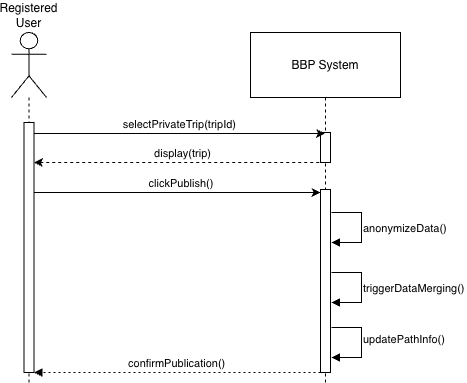

The diagram above was exported from draw.io. Its source (the exported page's mxGraphModel, read from the mxfile embedded in the PNG):
<mxGraphModel dx="1023" dy="938" grid="1" gridSize="10" guides="1" tooltips="1" connect="1" arrows="1" fold="1" page="1" pageScale="1" pageWidth="827" pageHeight="1169" math="0" shadow="0">
  <root>
    <mxCell id="0" />
    <mxCell id="1" parent="0" />
    <mxCell id="2" parent="1" style="shape=umlLifeline;perimeter=lifelinePerimeter;whiteSpace=wrap;container=1;dropTarget=0;collapsible=0;recursiveResize=0;outlineConnect=0;portConstraint=eastwest;newEdgeStyle={&quot;edgeStyle&quot;:&quot;elbowEdgeStyle&quot;,&quot;elbow&quot;:&quot;vertical&quot;,&quot;curved&quot;:0,&quot;rounded&quot;:0};participant=umlActor;verticalAlign=bottom;labelPosition=center;verticalLabelPosition=top;align=center;size=65;strokeColor=#000000;" value="Registered User" vertex="1">
      <mxGeometry height="350" width="35" x="820" y="2180" as="geometry" />
    </mxCell>
    <mxCell id="3" parent="2" style="points=[];perimeter=orthogonalPerimeter;outlineConnect=0;targetShapes=umlLifeline;portConstraint=eastwest;newEdgeStyle={&quot;edgeStyle&quot;:&quot;elbowEdgeStyle&quot;,&quot;elbow&quot;:&quot;vertical&quot;,&quot;curved&quot;:0,&quot;rounded&quot;:0};strokeColor=#000000;" value="" vertex="1">
      <mxGeometry height="250" width="10" x="12.5" y="90" as="geometry" />
    </mxCell>
    <mxCell id="4" parent="1" style="shape=umlLifeline;perimeter=lifelinePerimeter;whiteSpace=wrap;container=1;dropTarget=0;collapsible=0;recursiveResize=0;outlineConnect=0;portConstraint=eastwest;newEdgeStyle={&quot;edgeStyle&quot;:&quot;elbowEdgeStyle&quot;,&quot;elbow&quot;:&quot;vertical&quot;,&quot;curved&quot;:0,&quot;rounded&quot;:0};size=65;strokeColor=#000000;" value="BBP System" vertex="1">
      <mxGeometry height="350" width="150" x="1059" y="2180" as="geometry" />
    </mxCell>
    <mxCell id="5" parent="4" style="points=[];perimeter=orthogonalPerimeter;outlineConnect=0;targetShapes=umlLifeline;portConstraint=eastwest;newEdgeStyle={&quot;edgeStyle&quot;:&quot;elbowEdgeStyle&quot;,&quot;elbow&quot;:&quot;vertical&quot;,&quot;curved&quot;:0,&quot;rounded&quot;:0};strokeColor=#000000;" value="" vertex="1">
      <mxGeometry height="183" width="10" x="70" y="157" as="geometry" />
    </mxCell>
    <mxCell id="6" parent="4" style="points=[];perimeter=orthogonalPerimeter;outlineConnect=0;targetShapes=umlLifeline;portConstraint=eastwest;newEdgeStyle={&quot;edgeStyle&quot;:&quot;elbowEdgeStyle&quot;,&quot;elbow&quot;:&quot;vertical&quot;,&quot;curved&quot;:0,&quot;rounded&quot;:0};strokeColor=#000000;" value="" vertex="1">
      <mxGeometry height="30" width="10" x="70" y="100" as="geometry" />
    </mxCell>
    <mxCell id="7" edge="1" parent="1" source="3" style="verticalAlign=bottom;edgeStyle=elbowEdgeStyle;elbow=vertical;curved=0;rounded=0;endArrow=classic;strokeColor=#000000;endFill=1;" target="4" value="selectPrivateTrip(tripId)">
      <mxGeometry relative="1" as="geometry">
        <Array as="points">
          <mxPoint x="1023" y="2281" />
        </Array>
        <mxPoint x="850" y="2281" as="sourcePoint" />
      </mxGeometry>
    </mxCell>
    <mxCell id="8" edge="1" parent="1" source="3" style="verticalAlign=bottom;edgeStyle=elbowEdgeStyle;elbow=vertical;curved=0;rounded=0;endArrow=classic;strokeColor=#000000;endFill=1;" target="5" value="clickPublish()">
      <mxGeometry relative="1" x="0.0297" as="geometry">
        <mxPoint as="offset" />
        <Array as="points">
          <mxPoint x="990" y="2340" />
        </Array>
        <mxPoint x="850" y="2340" as="sourcePoint" />
      </mxGeometry>
    </mxCell>
    <mxCell id="9" edge="1" parent="1" style="curved=0;endArrow=block;rounded=0;strokeColor=#000000;align=left;" value="anonymizeData()">
      <mxGeometry relative="1" as="geometry">
        <Array as="points">
          <mxPoint x="1170" y="2360" />
          <mxPoint x="1170" y="2390" />
        </Array>
        <mxPoint x="1140" y="2360" as="sourcePoint" />
        <mxPoint x="1140" y="2390" as="targetPoint" />
      </mxGeometry>
    </mxCell>
    <mxCell id="10" edge="1" parent="1" style="curved=0;endArrow=block;rounded=0;strokeColor=#000000;align=left;" value="triggerDataMerging()">
      <mxGeometry relative="1" as="geometry">
        <Array as="points">
          <mxPoint x="1170" y="2420" />
          <mxPoint x="1170" y="2450" />
        </Array>
        <mxPoint x="1140" y="2420.0000000000005" as="sourcePoint" />
        <mxPoint x="1140" y="2450.0000000000005" as="targetPoint" />
      </mxGeometry>
    </mxCell>
    <mxCell id="11" edge="1" parent="1" style="curved=0;endArrow=block;rounded=0;strokeColor=#000000;align=left;" value="updatePathInfo()">
      <mxGeometry relative="1" x="-0.0667" as="geometry">
        <mxPoint as="offset" />
        <Array as="points">
          <mxPoint x="1170" y="2475" />
          <mxPoint x="1170" y="2505" />
        </Array>
        <mxPoint x="1140" y="2475" as="sourcePoint" />
        <mxPoint x="1140" y="2505" as="targetPoint" />
      </mxGeometry>
    </mxCell>
    <mxCell id="12" edge="1" parent="1" style="verticalAlign=bottom;edgeStyle=elbowEdgeStyle;elbow=vertical;curved=0;rounded=0;dashed=1;dashPattern=2 3;endArrow=block;strokeColor=#000000;" value="confirmPublication()">
      <mxGeometry relative="1" as="geometry">
        <Array as="points">
          <mxPoint x="1020" y="2520" />
        </Array>
        <mxPoint x="1129" y="2520" as="sourcePoint" />
        <mxPoint x="842.5" y="2520" as="targetPoint" />
      </mxGeometry>
    </mxCell>
    <mxCell id="13" edge="1" parent="1" source="3" style="endArrow=none;dashed=1;html=1;strokeWidth=1;rounded=0;startArrow=classic;startFill=1;endFill=0;" target="4" value="">
      <mxGeometry height="50" relative="1" width="50" as="geometry">
        <Array as="points">
          <mxPoint x="1000" y="2310" />
        </Array>
        <mxPoint x="850" y="2310" as="sourcePoint" />
        <mxPoint x="1130" y="2290" as="targetPoint" />
      </mxGeometry>
    </mxCell>
    <mxCell id="14" connectable="0" parent="13" style="edgeLabel;html=1;align=center;verticalAlign=middle;resizable=0;points=[];" value="display(trip)" vertex="1">
      <mxGeometry relative="1" x="-0.0926" y="-1" as="geometry">
        <mxPoint x="16" y="-10" as="offset" />
      </mxGeometry>
    </mxCell>
  </root>
</mxGraphModel>